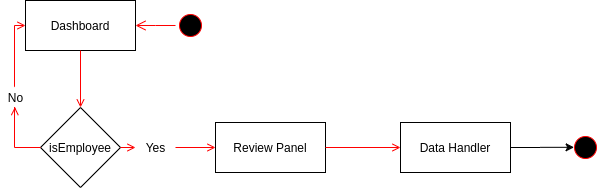

The diagram above was exported from draw.io. Its source (the exported page's mxGraphModel, read from the mxfile embedded in the PNG):
<mxGraphModel dx="1125" dy="604" grid="1" gridSize="10" guides="1" tooltips="1" connect="1" arrows="1" fold="1" page="1" pageScale="1" pageWidth="1169" pageHeight="826" background="#ffffff" math="0" shadow="0">
  <root>
    <mxCell id="0" />
    <mxCell id="1" parent="0" />
    <mxCell id="5" value="" style="ellipse;shape=startState;fillColor=#000000;strokeColor=#ff0000;" parent="1" vertex="1">
      <mxGeometry x="545" y="373" width="30" height="30" as="geometry" />
    </mxCell>
    <mxCell id="6" value="" style="edgeStyle=elbowEdgeStyle;elbow=horizontal;verticalAlign=bottom;endArrow=open;endSize=8;strokeColor=#FF0000;endFill=1;rounded=0" parent="1" source="5" target="7" edge="1">
      <mxGeometry x="570" y="70" as="geometry">
        <mxPoint x="585" y="140" as="targetPoint" />
      </mxGeometry>
    </mxCell>
    <mxCell id="7" value="Dashboard" style="" parent="1" vertex="1">
      <mxGeometry x="395" y="363" width="110" height="50" as="geometry" />
    </mxCell>
    <mxCell id="8" value="Review Panel" style="" parent="1" vertex="1">
      <mxGeometry x="585" y="485" width="110" height="50" as="geometry" />
    </mxCell>
    <mxCell id="9" value="" style="endArrow=open;strokeColor=#FF0000;endFill=1;rounded=0" parent="1" source="YWqZcwqMjr-CBmlVMI8j-67" target="8" edge="1">
      <mxGeometry relative="1" as="geometry" />
    </mxCell>
    <mxCell id="20" value="" style="endArrow=open;strokeColor=#FF0000;endFill=1;rounded=0" parent="1" source="YWqZcwqMjr-CBmlVMI8j-47" edge="1">
      <mxGeometry relative="1" as="geometry">
        <mxPoint x="770" y="510" as="targetPoint" />
      </mxGeometry>
    </mxCell>
    <mxCell id="YWqZcwqMjr-CBmlVMI8j-52" style="edgeStyle=orthogonalEdgeStyle;rounded=0;orthogonalLoop=1;jettySize=auto;html=1;exitX=1;exitY=0.5;exitDx=0;exitDy=0;entryX=0.12;entryY=0.494;entryDx=0;entryDy=0;entryPerimeter=0;" edge="1" parent="1" source="YWqZcwqMjr-CBmlVMI8j-47" target="YWqZcwqMjr-CBmlVMI8j-51">
      <mxGeometry relative="1" as="geometry" />
    </mxCell>
    <mxCell id="YWqZcwqMjr-CBmlVMI8j-47" value="Data Handler" style="" vertex="1" parent="1">
      <mxGeometry x="770" y="485" width="110" height="50" as="geometry" />
    </mxCell>
    <mxCell id="YWqZcwqMjr-CBmlVMI8j-50" value="" style="endArrow=open;strokeColor=#FF0000;endFill=1;rounded=0;exitX=1;exitY=0.5;exitDx=0;exitDy=0;" edge="1" parent="1" source="8">
      <mxGeometry relative="1" as="geometry">
        <mxPoint x="585" y="430" as="sourcePoint" />
        <mxPoint x="770" y="510" as="targetPoint" />
        <Array as="points" />
      </mxGeometry>
    </mxCell>
    <mxCell id="YWqZcwqMjr-CBmlVMI8j-51" value="" style="ellipse;shape=startState;fillColor=#000000;strokeColor=#ff0000;" vertex="1" parent="1">
      <mxGeometry x="940" y="495" width="30" height="30" as="geometry" />
    </mxCell>
    <mxCell id="YWqZcwqMjr-CBmlVMI8j-53" value="isEmployee" style="rhombus;whiteSpace=wrap;html=1;" vertex="1" parent="1">
      <mxGeometry x="410" y="470" width="80" height="80" as="geometry" />
    </mxCell>
    <mxCell id="YWqZcwqMjr-CBmlVMI8j-54" value="" style="endArrow=open;strokeColor=#FF0000;endFill=1;rounded=0" edge="1" parent="1" source="7" target="YWqZcwqMjr-CBmlVMI8j-53">
      <mxGeometry relative="1" as="geometry">
        <mxPoint x="585" y="190" as="sourcePoint" />
        <mxPoint x="585" y="340" as="targetPoint" />
      </mxGeometry>
    </mxCell>
    <mxCell id="YWqZcwqMjr-CBmlVMI8j-62" value="No" style="text;html=1;align=center;verticalAlign=middle;resizable=0;points=[];autosize=1;" vertex="1" parent="1">
      <mxGeometry x="370" y="450" width="30" height="20" as="geometry" />
    </mxCell>
    <mxCell id="YWqZcwqMjr-CBmlVMI8j-65" value="" style="edgeStyle=elbowEdgeStyle;elbow=horizontal;strokeColor=#FF0000;endArrow=open;endFill=1;rounded=0;exitX=0;exitY=0.5;exitDx=0;exitDy=0;entryX=0.48;entryY=0.98;entryDx=0;entryDy=0;entryPerimeter=0;" edge="1" parent="1" source="YWqZcwqMjr-CBmlVMI8j-53" target="YWqZcwqMjr-CBmlVMI8j-62">
      <mxGeometry width="100" height="100" relative="1" as="geometry">
        <mxPoint x="545" y="260" as="sourcePoint" />
        <mxPoint x="530" y="165" as="targetPoint" />
        <Array as="points">
          <mxPoint x="384" y="510" />
        </Array>
      </mxGeometry>
    </mxCell>
    <mxCell id="YWqZcwqMjr-CBmlVMI8j-66" value="" style="edgeStyle=elbowEdgeStyle;elbow=horizontal;strokeColor=#FF0000;endArrow=open;endFill=1;rounded=0;exitX=0.48;exitY=-0.04;exitDx=0;exitDy=0;entryX=0;entryY=0.5;entryDx=0;entryDy=0;exitPerimeter=0;" edge="1" parent="1" source="YWqZcwqMjr-CBmlVMI8j-62" target="7">
      <mxGeometry width="100" height="100" relative="1" as="geometry">
        <mxPoint x="501" y="170.4" as="sourcePoint" />
        <mxPoint x="430.4" y="130.00000000000003" as="targetPoint" />
        <Array as="points">
          <mxPoint x="384" y="420" />
        </Array>
      </mxGeometry>
    </mxCell>
    <mxCell id="YWqZcwqMjr-CBmlVMI8j-67" value="Yes" style="text;html=1;align=center;verticalAlign=middle;resizable=0;points=[];autosize=1;" vertex="1" parent="1">
      <mxGeometry x="505" y="500" width="40" height="20" as="geometry" />
    </mxCell>
    <mxCell id="YWqZcwqMjr-CBmlVMI8j-68" value="" style="endArrow=open;strokeColor=#FF0000;endFill=1;rounded=0" edge="1" parent="1" source="YWqZcwqMjr-CBmlVMI8j-53" target="YWqZcwqMjr-CBmlVMI8j-67">
      <mxGeometry relative="1" as="geometry">
        <mxPoint x="585" y="320" as="sourcePoint" />
        <mxPoint x="585" y="360" as="targetPoint" />
      </mxGeometry>
    </mxCell>
  </root>
</mxGraphModel>